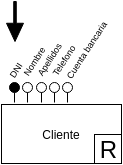

The diagram above was exported from draw.io. Its source (the exported page's mxGraphModel, read from the mxfile embedded in the PNG):
<mxGraphModel dx="604" dy="1944" grid="1" gridSize="10" guides="1" tooltips="1" connect="1" arrows="1" fold="1" page="1" pageScale="1" pageWidth="826" pageHeight="1169" math="0" shadow="0">
  <root>
    <mxCell id="0" />
    <mxCell id="1" parent="0" />
    <mxCell id="2" value="Cliente" style="whiteSpace=wrap;html=1;" vertex="1" parent="1">
      <mxGeometry x="1066" y="-468" width="120" height="59" as="geometry" />
    </mxCell>
    <mxCell id="3" value="" style="shape=lollipop;direction=south;html=1;shadow=0;labelBackgroundColor=none;strokeColor=#000000;fillColor=#000000;gradientColor=none;fontSize=11;fontColor=#FFFFFF;rotation=-90;" vertex="1" parent="1">
      <mxGeometry x="1069" y="-485" width="20" height="10" as="geometry" />
    </mxCell>
    <mxCell id="4" value="" style="shape=lollipop;direction=south;html=1;shadow=0;labelBackgroundColor=none;strokeColor=#000000;fillColor=#FFFFFF;gradientColor=none;fontSize=11;fontColor=#FFFFFF;rotation=-90;" vertex="1" parent="1">
      <mxGeometry x="1082" y="-485" width="20" height="10" as="geometry" />
    </mxCell>
    <mxCell id="5" value="" style="shape=lollipop;direction=south;html=1;shadow=0;labelBackgroundColor=none;strokeColor=#000000;fillColor=#FFFFFF;gradientColor=none;fontSize=11;fontColor=#FFFFFF;rotation=-90;" vertex="1" parent="1">
      <mxGeometry x="1096" y="-485" width="20" height="10" as="geometry" />
    </mxCell>
    <mxCell id="6" value="" style="shape=lollipop;direction=south;html=1;shadow=0;labelBackgroundColor=none;strokeColor=#000000;fillColor=#FFFFFF;gradientColor=none;fontSize=11;fontColor=#FFFFFF;rotation=-90;" vertex="1" parent="1">
      <mxGeometry x="1109" y="-485" width="20" height="10" as="geometry" />
    </mxCell>
    <mxCell id="7" value="" style="shape=lollipop;direction=south;html=1;shadow=0;labelBackgroundColor=none;strokeColor=#000000;fillColor=#FFFFFF;gradientColor=none;fontSize=11;fontColor=#FFFFFF;rotation=-90;" vertex="1" parent="1">
      <mxGeometry x="1122" y="-485" width="20" height="10" as="geometry" />
    </mxCell>
    <mxCell id="8" value="&lt;font color=&quot;#000000&quot; style=&quot;font-size: 9px&quot;&gt;DNI&lt;/font&gt;" style="text;html=1;resizable=0;points=[];autosize=1;align=left;verticalAlign=top;spacingTop=-4;fontSize=11;fontColor=#FFFFFF;rotation=-57;" vertex="1" parent="1">
      <mxGeometry x="1069" y="-516" width="30" height="20" as="geometry" />
    </mxCell>
    <mxCell id="9" value="&lt;font color=&quot;#000000&quot; style=&quot;font-size: 9px&quot;&gt;Nombre&lt;/font&gt;" style="text;html=1;resizable=0;points=[];autosize=1;align=left;verticalAlign=top;spacingTop=-4;fontSize=11;fontColor=#FFFFFF;rotation=-57;" vertex="1" parent="1">
      <mxGeometry x="1078" y="-526" width="50" height="20" as="geometry" />
    </mxCell>
    <mxCell id="10" value="&lt;font color=&quot;#000000&quot; style=&quot;font-size: 9px&quot;&gt;Apellidos&lt;/font&gt;" style="text;html=1;resizable=0;points=[];autosize=1;align=left;verticalAlign=top;spacingTop=-4;fontSize=11;fontColor=#FFFFFF;rotation=-57;" vertex="1" parent="1">
      <mxGeometry x="1092" y="-526" width="50" height="20" as="geometry" />
    </mxCell>
    <mxCell id="11" value="&lt;font color=&quot;#000000&quot; style=&quot;font-size: 9px&quot;&gt;Telefono&lt;/font&gt;" style="text;html=1;resizable=0;points=[];autosize=1;align=left;verticalAlign=top;spacingTop=-4;fontSize=11;fontColor=#FFFFFF;rotation=-57;" vertex="1" parent="1">
      <mxGeometry x="1107" y="-526" width="50" height="20" as="geometry" />
    </mxCell>
    <mxCell id="12" value="" style="html=1;shadow=0;dashed=0;align=center;verticalAlign=middle;shape=mxgraph.arrows2.arrow;dy=0.85;dx=18.25;direction=south;notch=0;fillColor=#000000;" vertex="1" parent="1">
      <mxGeometry x="1071" y="-571" width="17" height="40" as="geometry" />
    </mxCell>
    <mxCell id="13" value="&lt;font style=&quot;font-size: 24px&quot;&gt;R&lt;/font&gt;" style="whiteSpace=wrap;html=1;fillColor=#ffffff;strokeColor=#000000;" vertex="1" parent="1">
      <mxGeometry x="1159" y="-438" width="27" height="29" as="geometry" />
    </mxCell>
    <mxCell id="14" value="&lt;font color=&quot;#000000&quot; style=&quot;font-size: 9px&quot;&gt;Cuenta bancaria&lt;/font&gt;" style="text;html=1;resizable=0;points=[];autosize=1;align=left;verticalAlign=top;spacingTop=-4;fontSize=11;fontColor=#FFFFFF;rotation=-57;" vertex="1" parent="1">
      <mxGeometry x="1115" y="-536" width="80" height="20" as="geometry" />
    </mxCell>
  </root>
</mxGraphModel>